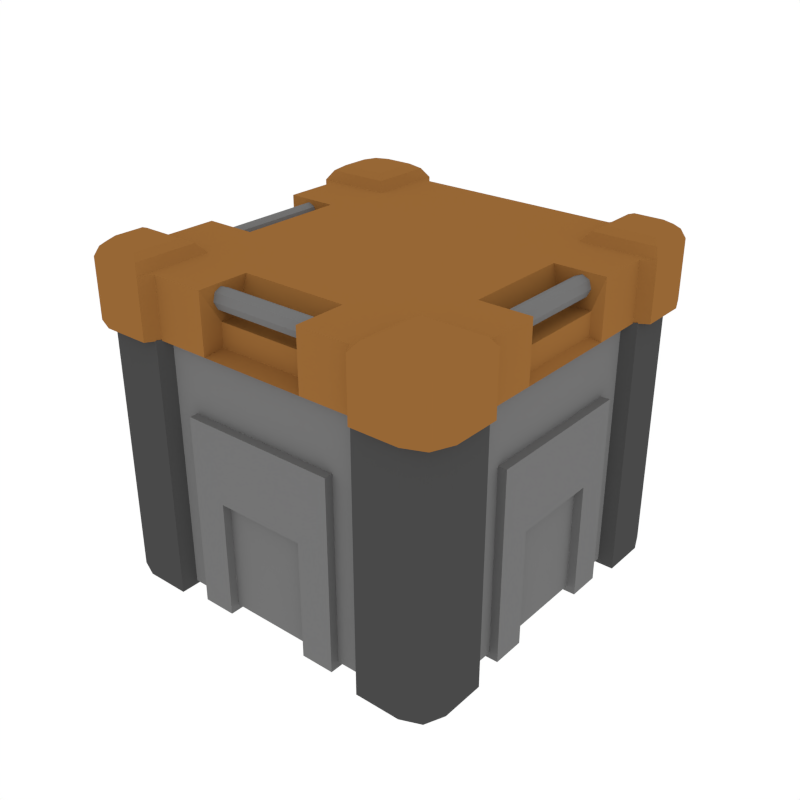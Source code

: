 # Source: Lootbox.blend  (saved by Blender 2.79.0; exported with 4.5.12 LTS)
import bpy
from mathutils import Matrix  # noqa: F401  (used for matrix-valued properties, if any)

bpy.ops.wm.read_factory_settings(use_empty=True)
scene = bpy.context.scene
scene.name = 'Scene'

# ---- collections
col_collection_1 = bpy.data.collections.new('Collection 1'); scene.collection.children.link(col_collection_1)

# ---- materials (node trees are filled in below, after node groups)
mat_darkgrey = bpy.data.materials.new('DarkGrey')
mat_darkgrey.alpha_threshold = 0.0
mat_darkgrey.diffuse_color = (0.0668, 0.0668, 0.0668, 1.0)
mat_darkgrey.roughness = 0.5
mat_grey = bpy.data.materials.new('Grey')
mat_grey.alpha_threshold = 0.0
mat_grey.diffuse_color = (0.1734, 0.1734, 0.1734, 1.0)
mat_grey.roughness = 0.5
mat_orange = bpy.data.materials.new('Orange')
mat_orange.alpha_threshold = 0.0
mat_orange.diffuse_color = (0.3108, 0.1363, 0.03522, 1.0)
mat_orange.roughness = 0.5

# ---- material node trees

# ---- world
world_world = bpy.data.worlds.new('World'); scene.world = world_world
world_world.color = (1.0, 1.0, 1.0)
world_world.use_sun_shadow = False
world_world.sun_shadow_jitter_overblur = 0.0
world_world.cycles.sampling_method = 'NONE'
world_world.cycles.sample_map_resolution = 256

# ---- meshes
me_cube_017 = bpy.data.meshes.new('Cube.017')
me_cube_017.from_pydata([(-0.1581, 0.2635, 0.01516), (0.1581, 0.2635, 0.01516), (0.1581, 0.2635, 0.4011), (-0.1581, 0.2635, 0.4011), (0.1693, 0.2821, -0.0004727), (-0.1693, 0.2821, -0.0004727), (-0.1693, 0.2821, 0.4011), (0.1693, 0.2821, 0.4011), (0.1693, -0.2821, -0.0004727), (-0.1693, -0.2821, -0.0004727), (-0.1693, -0.2821, 0.4011), (0.1693, -0.2821, 0.4011), (-0.1581, -0.2635, 0.01516), (0.1581, -0.2635, 0.01516), (0.1581, -0.2635, 0.4011), (-0.1581, -0.2635, 0.4011), (-0.2821, 0.1693, -0.0004727), (-0.2821, -0.1693, -0.0004727), (-0.2821, -0.1693, 0.4011), (-0.2821, 0.1693, 0.4011), (0.2821, -0.1693, -0.0004727), (0.2821, 0.1693, -0.0004727), (0.2821, 0.1693, 0.4011), (0.2821, -0.1693, 0.4011), (0.2493, -0.1496, 0.02967), (0.2493, 0.1496, 0.02967), (-0.1496, 0.1496, 0.02967), (-0.2493, 0.1496, 0.02967), (-0.1693, -0.1693, -0.0004727), (-0.1693, 0.1693, -0.0004727), (0.1693, 0.1693, -0.0004727), (0.1693, -0.1693, -0.0004727), (0.2635, 0.1581, 0.4011), (0.2635, -0.1581, 0.4011), (0.2635, -0.1581, 0.01516), (0.2635, 0.1581, 0.01516), (-0.2635, -0.1581, 0.4011), (-0.2635, 0.1581, 0.4011), (-0.2635, 0.1581, 0.01516), (-0.2635, -0.1581, 0.01516), (-0.2493, -0.1496, 0.02967), (0.1496, 0.1496, 0.02967), (0.1496, -0.1496, 0.02967), (-0.1496, -0.1496, 0.02967), (-0.1581, -0.1581, 0.01516), (-0.1581, 0.1581, 0.01516), (0.1581, 0.1581, 0.01516), (0.1581, -0.1581, 0.01516), (-0.2394, -0.2821, -0.0004727), (-0.2821, -0.2394, -0.0004727), (-0.2696, -0.2696, -0.0004727), (-0.2821, -0.2394, 0.4011), (-0.2394, -0.2821, 0.4011), (-0.2696, -0.2696, 0.4011), (-0.2821, 0.2394, -0.0004727), (-0.2394, 0.2821, -0.0004727), (-0.2696, 0.2696, -0.0004727), (-0.2394, 0.2821, 0.4011), (-0.2821, 0.2394, 0.4011), (-0.2696, 0.2696, 0.4011), (0.2821, -0.2394, -0.0004727), (0.2394, -0.2821, -0.0004727), (0.2696, -0.2696, -0.0004727), (0.2394, -0.2821, 0.4011), (0.2821, -0.2394, 0.4011), (0.2696, -0.2696, 0.4011), (0.2394, 0.2821, -0.0004727), (0.2821, 0.2394, -0.0004727), (0.2696, 0.2696, -0.0004727), (0.2821, 0.2394, 0.4011), (0.2394, 0.2821, 0.4011), (0.2696, 0.2696, 0.4011), (-0.2523, 0.1693, 0.4011), (-0.1693, 0.2523, 0.4011), (-0.1693, -0.2523, 0.4011), (-0.2523, -0.1693, 0.4011), (0.2523, -0.1693, 0.4011), (0.1693, -0.2523, 0.4011), (0.1693, 0.2523, 0.4011), (0.2523, 0.1693, 0.4011), (-0.2493, -0.1496, 0.4011), (-0.2493, 0.1496, 0.4011), (0.2493, 0.1496, 0.4011), (0.2493, -0.1496, 0.4011), (-0.1496, 0.2493, 0.4011), (0.1496, 0.2493, 0.4011), (-0.1496, -0.2493, 0.4011), (0.1496, -0.2493, 0.4011), (0.2388, 0.1602, 0.4011), (-0.2388, -0.1602, 0.4011), (-0.1602, -0.2388, 0.4011), (0.1602, 0.2388, 0.4011), (-0.2388, 0.1602, 0.4011), (-0.1602, 0.2388, 0.4011), (0.2388, -0.1602, 0.4011), (0.1602, -0.2388, 0.4011), (-0.1496, 0.2493, 0.02967), (0.1496, 0.2493, 0.02967), (0.1602, 0.1602, 0.02967), (-0.1496, -0.2493, 0.02967), (0.1496, -0.2493, 0.02967), (-0.1602, -0.1602, 0.02967), (0.1602, -0.1602, 0.02967), (-0.1602, 0.1602, 0.02967), (0.2388, 0.1602, 0.02967), (-0.2388, -0.1602, 0.02967), (-0.1602, -0.2388, 0.02967), (0.1602, 0.2388, 0.02967), (-0.2388, 0.1602, 0.02967), (-0.1602, 0.2388, 0.02967), (0.2388, -0.1602, 0.02967), (0.1602, -0.2388, 0.02967), (0.2769, -0.1215, 0.006434), (0.2769, 0.1215, 0.006434), (0.2769, 0.1215, 0.3031), (0.2769, -0.1215, 0.3031), (0.2769, 0.06996, 0.006434), (0.2769, -0.06996, 0.006434), (0.2769, -0.06996, 0.3031), (0.2769, 0.06996, 0.3031), (0.2769, 0.1215, 0.1873), (0.2769, -0.1215, 0.1873), (0.2769, -0.06996, 0.1873), (0.2769, 0.06996, 0.1873), (0.235, -0.06996, 0.006434), (0.235, -0.1215, 0.006434), (0.235, 0.1215, 0.1873), (0.235, 0.1215, 0.3031), (0.235, 0.06996, 0.3031), (0.235, -0.1215, 0.1873), (0.235, 0.1215, 0.006434), (0.235, 0.06996, 0.006434), (0.235, -0.1215, 0.3031), (0.235, -0.06996, 0.3031), (0.235, -0.06996, 0.1873), (0.235, 0.06996, 0.1873), (0.1215, 0.2769, 0.006434), (-0.1215, 0.2769, 0.006434), (-0.1215, 0.2769, 0.3031), (0.1215, 0.2769, 0.3031), (-0.06996, 0.2769, 0.006434), (0.06996, 0.2769, 0.006434), (0.06996, 0.2769, 0.3031), (-0.06996, 0.2769, 0.3031), (-0.1215, 0.2769, 0.1873), (0.1215, 0.2769, 0.1873), (0.06996, 0.2769, 0.1873), (-0.06996, 0.2769, 0.1873), (0.06996, 0.235, 0.006434), (0.1215, 0.235, 0.006434), (-0.1215, 0.235, 0.1873), (-0.1215, 0.235, 0.3031), (-0.06996, 0.235, 0.3031), (0.1215, 0.235, 0.1873), (-0.1215, 0.235, 0.006434), (-0.06996, 0.235, 0.006434), (0.1215, 0.235, 0.3031), (0.06996, 0.235, 0.3031), (0.06996, 0.235, 0.1873), (-0.06996, 0.235, 0.1873), (-0.2769, 0.1215, 0.006434), (-0.2769, -0.1215, 0.006434), (-0.2769, -0.1215, 0.3031), (-0.2769, 0.1215, 0.3031), (-0.2769, -0.06996, 0.006434), (-0.2769, 0.06996, 0.006434), (-0.2769, 0.06996, 0.3031), (-0.2769, -0.06996, 0.3031), (-0.2769, -0.1215, 0.1873), (-0.2769, 0.1215, 0.1873), (-0.2769, 0.06996, 0.1873), (-0.2769, -0.06996, 0.1873), (-0.235, 0.06996, 0.006434), (-0.235, 0.1215, 0.006434), (-0.235, -0.1215, 0.1873), (-0.235, -0.1215, 0.3031), (-0.235, -0.06996, 0.3031), (-0.235, 0.1215, 0.1873), (-0.235, -0.1215, 0.006434), (-0.235, -0.06996, 0.006434), (-0.235, 0.1215, 0.3031), (-0.235, 0.06996, 0.3031), (-0.235, 0.06996, 0.1873), (-0.235, -0.06996, 0.1873), (-0.1215, -0.2769, 0.006434), (0.1215, -0.2769, 0.006434), (0.1215, -0.2769, 0.3031), (-0.1215, -0.2769, 0.3031), (0.06996, -0.2769, 0.006434), (-0.06996, -0.2769, 0.006434), (-0.06996, -0.2769, 0.3031), (0.06996, -0.2769, 0.3031), (0.1215, -0.2769, 0.1873), (-0.1215, -0.2769, 0.1873), (-0.06996, -0.2769, 0.1873), (0.06996, -0.2769, 0.1873), (-0.06996, -0.235, 0.006434), (-0.1215, -0.235, 0.006434), (0.1215, -0.235, 0.1873), (0.1215, -0.235, 0.3031), (0.06996, -0.235, 0.3031), (-0.1215, -0.235, 0.1873), (0.1215, -0.235, 0.006434), (0.06996, -0.235, 0.006434), (-0.1215, -0.235, 0.3031), (-0.06996, -0.235, 0.3031), (-0.06996, -0.235, 0.1873), (0.06996, -0.235, 0.1873)], [], [(101, 105, 106), (29, 5, 0, 45), (67, 69, 22, 21), (69, 71, 70, 7, 78, 79, 22), (17, 28, 9, 48, 50, 49), (23, 76, 77, 11, 63, 65, 64), (61, 63, 11, 8), (4, 7, 70, 66), (54, 56, 55, 5, 29, 16), (16, 19, 58, 54), (31, 20, 60, 62, 61, 8), (4, 66, 68, 67, 21, 30), (20, 23, 64, 60), (6, 57, 59, 58, 19, 72, 73), (31, 8, 13, 47), (76, 33, 83, 94), (30, 21, 35, 46), (20, 31, 47, 34), (7, 4, 1, 2), (21, 22, 32, 35), (55, 57, 6, 5), (16, 29, 45, 38), (37, 36, 80, 81), (79, 78, 91, 88), (28, 17, 39, 44), (8, 11, 14, 13), (23, 20, 34, 33), (11, 77, 14), (73, 72, 92, 93), (9, 10, 52, 48), (1, 46, 45, 0), (15, 12, 13, 14), (2, 1, 0, 3), (32, 79, 88, 82), (47, 13, 12, 44), (33, 34, 35, 32), (37, 38, 39, 36), (3, 73, 93, 84), (45, 46, 47, 44), (44, 39, 38, 45), (34, 47, 46, 35), (78, 2, 85, 91), (72, 37, 81, 92), (19, 16, 38, 37), (5, 6, 3, 0), (75, 74, 90, 89), (22, 79, 32), (9, 28, 44, 12), (17, 18, 36, 39), (18, 75, 36), (4, 30, 46, 1), (10, 9, 12, 15), (6, 73, 3), (48, 52, 53, 50), (50, 53, 51, 49), (57, 55, 56, 59), (59, 56, 54, 58), (69, 67, 68, 71), (71, 68, 66, 70), (63, 61, 62, 65), (65, 62, 60, 64), (49, 51, 18, 17), (37, 72, 19), (74, 15, 86, 90), (2, 3, 84, 85), (36, 75, 89, 80), (15, 74, 10), (74, 75, 18, 51, 53, 52, 10), (33, 76, 23), (33, 32, 82, 83), (14, 77, 95, 87), (2, 78, 7), (77, 76, 94, 95), (15, 14, 87, 86), (80, 89, 105, 40), (87, 95, 111, 100), (93, 92, 108, 109), (95, 94, 110, 111), (85, 84, 96, 97), (84, 93, 109, 96), (94, 83, 24, 110), (83, 82, 25, 24), (92, 81, 27, 108), (81, 80, 40, 27), (88, 91, 107, 104), (89, 90, 106, 105), (82, 88, 104, 25), (90, 86, 99, 106), (91, 85, 97, 107), (86, 87, 100, 99), (96, 26, 41, 97), (98, 107, 97, 41), (101, 106, 99, 43), (103, 108, 27, 26), (43, 99, 100, 42), (41, 26, 43, 42), (42, 24, 25, 41), (40, 43, 26, 27), (102, 110, 24, 42), (96, 109, 103, 26), (109, 108, 103), (40, 105, 101, 43), (111, 110, 102), (100, 111, 102, 42), (25, 104, 98, 41), (104, 107, 98), (123, 116, 113, 120), (121, 112, 117, 122), (135, 126, 130, 131), (118, 122, 123, 119), (115, 121, 122, 118), (119, 123, 120, 114), (129, 134, 124, 125), (133, 128, 135, 134), (132, 133, 134, 129), (128, 127, 126, 135), (118, 133, 132, 115), (123, 135, 131, 116), (121, 129, 125, 112), (113, 130, 126, 120), (112, 125, 124, 117), (119, 128, 133, 118), (122, 134, 135, 123), (116, 131, 130, 113), (115, 132, 129, 121), (120, 126, 127, 114), (117, 124, 134, 122), (114, 127, 128, 119), (147, 140, 137, 144), (145, 136, 141, 146), (159, 150, 154, 155), (142, 146, 147, 143), (139, 145, 146, 142), (143, 147, 144, 138), (153, 158, 148, 149), (157, 152, 159, 158), (156, 157, 158, 153), (152, 151, 150, 159), (142, 157, 156, 139), (147, 159, 155, 140), (145, 153, 149, 136), (137, 154, 150, 144), (136, 149, 148, 141), (143, 152, 157, 142), (146, 158, 159, 147), (140, 155, 154, 137), (139, 156, 153, 145), (144, 150, 151, 138), (141, 148, 158, 146), (138, 151, 152, 143), (171, 164, 161, 168), (169, 160, 165, 170), (183, 174, 178, 179), (166, 170, 171, 167), (163, 169, 170, 166), (167, 171, 168, 162), (177, 182, 172, 173), (181, 176, 183, 182), (180, 181, 182, 177), (176, 175, 174, 183), (166, 181, 180, 163), (171, 183, 179, 164), (169, 177, 173, 160), (161, 178, 174, 168), (160, 173, 172, 165), (167, 176, 181, 166), (170, 182, 183, 171), (164, 179, 178, 161), (163, 180, 177, 169), (168, 174, 175, 162), (165, 172, 182, 170), (162, 175, 176, 167), (195, 188, 185, 192), (193, 184, 189, 194), (207, 198, 202, 203), (190, 194, 195, 191), (187, 193, 194, 190), (191, 195, 192, 186), (201, 206, 196, 197), (205, 200, 207, 206), (204, 205, 206, 201), (200, 199, 198, 207), (190, 205, 204, 187), (195, 207, 203, 188), (193, 201, 197, 184), (185, 202, 198, 192), (184, 197, 196, 189), (191, 200, 205, 190), (194, 206, 207, 195), (188, 203, 202, 185), (187, 204, 201, 193), (192, 198, 199, 186), (189, 196, 206, 194), (186, 199, 200, 191)])
me_cube_017.polygons.foreach_set('material_index', [0, 0, 0, 0, 0, 0, 0, 0, 0, 0, 0, 0, 0, 0, 0, 0, 0, 0, 0, 0, 0, 0, 1, 0, 0, 0, 0, 0, 0, 0, 0, 1, 1, 0, 0, 1, 1, 0, 0, 0, 0, 0, 0, 0, 0, 0, 0, 0, 0, 0, 0, 0, 0, 0, 0, 0, 0, 0, 0, 0, 0, 0, 0, 0, 1, 0, 0, 0, 0, 1, 0, 0, 0, 1, 0, 0, 0, 0, 1, 0, 0, 1, 0, 1, 0, 0, 0, 0, 0, 1, 0, 0, 0, 0, 0, 0, 0, 0, 0, 0, 0, 0, 0, 0, 0, 0, 1, 1, 1, 1, 1, 1, 1, 1, 1, 1, 1, 1, 1, 1, 1, 1, 1, 1, 1, 1, 1, 1, 1, 1, 1, 1, 1, 1, 1, 1, 1, 1, 1, 1, 1, 1, 1, 1, 1, 1, 1, 1, 1, 1, 1, 1, 1, 1, 1, 1, 1, 1, 1, 1, 1, 1, 1, 1, 1, 1, 1, 1, 1, 1, 1, 1, 1, 1, 1, 1, 1, 1, 1, 1, 1, 1, 1, 1, 1, 1, 1, 1, 1, 1, 1, 1, 1, 1])
me_cube_017.materials.append(mat_darkgrey)
me_cube_017.materials.append(mat_grey)
me_cube_017.materials.append(mat_orange)
me_cube_017.use_remesh_preserve_volume = False
me_cube_017.use_remesh_preserve_attributes = False
me_cube_017.use_mirror_vertex_groups = False
me_cube_017.update()
me_cube_046 = bpy.data.meshes.new('Cube.046')
me_cube_046.from_pydata([(-0.1659, -0.01346, 0.08841), (0.1659, -0.01346, 0.08841), (0.1776, 0.00607, 0.08841), (-0.1776, 0.00607, 0.08841), (0.1776, -0.5859, 0.08841), (-0.1776, -0.5859, 0.08841), (-0.1659, -0.5663, 0.08841), (0.1659, -0.5663, 0.08841), (-0.296, -0.1123, 0.08841), (-0.296, -0.4675, 0.08841), (0.296, -0.4675, 0.08841), (0.296, -0.1123, 0.08841), (-0.1776, -0.4675, 0.08841), (-0.1776, -0.1123, 0.08841), (0.1776, -0.1123, 0.08841), (0.1776, -0.4675, 0.08841), (0.2764, -0.4558, 0.08841), (0.2764, -0.124, 0.08841), (-0.2764, -0.124, 0.08841), (-0.2764, -0.4558, 0.08841), (-0.1659, -0.4558, 0.08841), (-0.1659, -0.124, 0.08841), (0.1659, -0.124, 0.08841), (0.1659, -0.4558, 0.08841), (-0.2512, -0.5859, 0.08841), (-0.296, -0.5411, 0.08841), (-0.2829, -0.5728, 0.08841), (-0.296, -0.0387, 0.08841), (-0.2512, 0.00607, 0.08841), (-0.2829, -0.007043, 0.08841), (0.296, -0.5411, 0.08841), (0.2512, -0.5859, 0.08841), (0.2829, -0.5728, 0.08841), (0.2512, 0.00607, 0.08841), (0.296, -0.0387, 0.08841), (0.2829, -0.007043, 0.08841), (0.214, -0.4334, 0.03161), (-0.214, -0.1464, 0.03161), (-0.1435, -0.4334, 0.03161), (-0.2764, -0.124, -0.002102), (-0.2764, -0.4558, -0.002102), (0.2234, -0.1558, 0.03161), (0.1659, -0.01346, -0.002102), (-0.1659, -0.01346, -0.002102), (0.1659, -0.5663, -0.002102), (-0.1659, -0.5663, -0.002102), (-0.296, -0.1123, -0.002102), (0.2234, -0.2229, 0.03161), (0.2764, -0.4558, -0.002102), (0.2764, -0.124, -0.002102), (-0.1341, -0.2229, 0.03161), (-0.296, -0.4675, -0.002102), (0.1776, -0.5859, -0.002102), (0.296, -0.4675, -0.002102), (-0.1341, -0.1558, 0.03161), (-0.1435, -0.1464, 0.03161), (0.296, -0.1123, -0.002102), (-0.1776, 0.00607, -0.002102), (-0.1776, -0.5859, -0.002102), (0.1776, 0.00607, -0.002102), (-0.2829, -0.5728, -0.002102), (-0.2512, -0.5859, -0.002102), (-0.296, -0.5411, -0.002102), (-0.2512, 0.00607, -0.002102), (-0.2829, -0.007043, -0.002102), (-0.296, -0.0387, -0.002102), (0.296, -0.0387, -0.002102), (0.2829, -0.007043, -0.002102), (0.2512, 0.00607, -0.002102), (0.2512, -0.5859, -0.002102), (0.2829, -0.5728, -0.002102), (0.296, -0.5411, -0.002102), (-0.1892, -0.4791, 0.1025), (-0.2877, -0.4791, 0.1025), (-0.2877, -0.1007, 0.1025), (-0.1892, -0.1007, 0.1025), (0.2877, -0.4791, 0.1025), (0.1892, -0.4791, 0.1025), (0.1892, -0.1007, 0.1025), (0.2877, -0.1007, 0.1025), (-0.1892, -0.002151, 0.1025), (-0.1892, -0.5776, 0.1025), (0.1892, -0.5776, 0.1025), (0.1892, -0.002151, 0.1025), (-0.2768, -0.5667, 0.1025), (-0.2505, -0.5776, 0.1025), (-0.2877, -0.5404, 0.1025), (-0.2505, -0.002151, 0.1025), (-0.2768, -0.01307, 0.1025), (-0.2877, -0.03943, 0.1025), (0.2877, -0.03943, 0.1025), (0.2768, -0.01307, 0.1025), (0.2505, -0.002151, 0.1025), (0.2505, -0.5776, 0.1025), (0.2768, -0.5667, 0.1025), (0.2877, -0.5404, 0.1025), (-0.2043, -0.4942, 0.1095), (-0.277, -0.4942, 0.1095), (-0.277, -0.08557, 0.1095), (-0.2043, -0.08557, 0.1095), (0.277, -0.4942, 0.1095), (0.2043, -0.4942, 0.1095), (0.2043, -0.08557, 0.1095), (0.277, -0.08557, 0.1095), (-0.2043, -0.01289, 0.1095), (-0.2043, -0.5669, 0.1095), (0.2043, -0.5669, 0.1095), (0.2043, -0.01289, 0.1095), (-0.269, -0.5589, 0.1095), (-0.2495, -0.5669, 0.1095), (-0.277, -0.5394, 0.1095), (-0.2495, -0.01289, 0.1095), (-0.269, -0.02094, 0.1095), (-0.277, -0.04038, 0.1095), (0.277, -0.04038, 0.1095), (0.269, -0.02094, 0.1095), (0.2495, -0.01289, 0.1095), (0.2495, -0.5669, 0.1095), (0.269, -0.5589, 0.1095), (0.277, -0.5394, 0.1095), (0.08293, -0.4871, 0.08841), (-0.08293, -0.4871, 0.08841), (-0.08293, -0.1042, 0.08841), (0.08293, -0.1042, 0.08841), (0.08293, -0.01346, 0.08841), (-0.08293, -0.01346, 0.08841), (0.08293, -0.5663, 0.08841), (-0.08293, -0.5663, 0.08841), (-0.1341, -0.5133, 0.03161), (-0.06703, -0.5133, 0.03161), (-0.1341, -0.06648, 0.03161), (-0.06703, -0.06648, 0.03161), (0.08293, -0.01346, -0.002102), (-0.08293, -0.01346, -0.002102), (0.08293, -0.5663, -0.002102), (-0.08293, -0.5663, -0.002102), (0.1972, -0.207, 0.08841), (0.1972, -0.3728, 0.08841), (-0.2764, -0.207, 0.08841), (-0.2764, -0.3728, 0.08841), (-0.1972, -0.3728, 0.08841), (-0.1972, -0.207, 0.08841), (0.2764, -0.3728, 0.08841), (0.2764, -0.207, 0.08841), (0.1341, -0.1558, 0.03161), (0.06703, -0.1558, 0.03161), (-0.2764, -0.207, -0.002102), (-0.2764, -0.3728, -0.002102), (-0.2234, -0.424, 0.03161), (-0.2234, -0.3569, 0.03161), (0.2764, -0.3728, -0.002102), (0.2764, -0.207, -0.002102), (0.1341, -0.424, 0.03161), (0.1341, -0.3569, 0.03161), (-0.1341, -0.424, 0.03161), (-0.06703, -0.424, 0.03161), (-0.08293, -0.3728, 0.08841), (-0.08293, -0.207, 0.08841), (0.08293, -0.3728, 0.08841), (0.08293, -0.207, 0.08841), (0.07517, -0.5112, 0.04081), (-0.07517, -0.5112, 0.04081), (0.07517, -0.5404, 0.04081), (-0.07517, -0.5404, 0.04081), (0.07517, -0.5404, 0.004941), (-0.07517, -0.5404, 0.004941), (0.215, -0.2147, 0.04081), (0.215, -0.3651, 0.04081), (-0.2625, -0.2147, 0.04081), (-0.2625, -0.3651, 0.04081), (-0.215, -0.3651, 0.04081), (-0.215, -0.2147, 0.04081), (0.2625, -0.3651, 0.04081), (0.2625, -0.2147, 0.04081), (-0.2625, -0.2147, 0.004941), (-0.2625, -0.3651, 0.004941), (0.2625, -0.3651, 0.004941), (0.2625, -0.2147, 0.004941), (-0.2414, -0.1822, 0.05258), (-0.2414, -0.3994, 0.05258), (-0.2525, -0.1822, 0.05716), (-0.2525, -0.3994, 0.05716), (-0.2571, -0.1822, 0.06821), (-0.2571, -0.3994, 0.06821), (-0.2525, -0.1822, 0.07926), (-0.2525, -0.3994, 0.07926), (-0.2414, -0.1822, 0.08384), (-0.2414, -0.3994, 0.08384), (-0.2304, -0.1822, 0.07926), (-0.2304, -0.3994, 0.07926), (-0.2258, -0.1822, 0.06821), (-0.2258, -0.3994, 0.06821), (-0.2304, -0.1822, 0.05716), (-0.2304, -0.3994, 0.05716), (-0.1077, -0.5313, 0.05258), (0.1095, -0.5313, 0.05258), (-0.1077, -0.5424, 0.05716), (0.1095, -0.5424, 0.05716), (-0.1077, -0.547, 0.06821), (0.1095, -0.547, 0.06821), (-0.1077, -0.5424, 0.07926), (0.1095, -0.5424, 0.07926), (-0.1077, -0.5313, 0.08384), (0.1095, -0.5313, 0.08384), (-0.1077, -0.5203, 0.07926), (0.1095, -0.5203, 0.07926), (-0.1077, -0.5157, 0.06821), (0.1095, -0.5157, 0.06821), (-0.1077, -0.5203, 0.05716), (0.1095, -0.5203, 0.05716), (0.2414, -0.3976, 0.05258), (0.2414, -0.1804, 0.05258), (0.2525, -0.3976, 0.05716), (0.2525, -0.1804, 0.05716), (0.2571, -0.3976, 0.06821), (0.2571, -0.1804, 0.06821), (0.2525, -0.3976, 0.07926), (0.2525, -0.1804, 0.07926), (0.2414, -0.3976, 0.08384), (0.2414, -0.1804, 0.08384), (0.2304, -0.3976, 0.07926), (0.2304, -0.1804, 0.07926), (0.2258, -0.3976, 0.06821), (0.2258, -0.1804, 0.06821), (0.2304, -0.3976, 0.05716), (0.2304, -0.1804, 0.05716), (-0.2647, -0.1123, -0.002102), (-0.1776, -0.02518, -0.002102), (0.1776, -0.02518, -0.002102), (0.2647, -0.1123, -0.002102), (0.2647, -0.4675, -0.002102), (0.1776, -0.5546, -0.002102), (-0.1776, -0.5546, -0.002102), (-0.2647, -0.4675, -0.002102), (-0.2541, -0.3661, -0.002102), (-0.2541, -0.4423, -0.002102), (-0.07622, -0.03582, -0.002102), (-0.1524, -0.03582, -0.002102), (-0.07622, -0.544, -0.002102), (-0.1524, -0.544, -0.002102), (0.2541, -0.2137, -0.002102), (0.2541, -0.1375, -0.002102), (-0.2433, -0.1267, -0.002102), (0.2433, -0.4531, -0.002102), (-0.1632, -0.04659, -0.002102), (0.1632, -0.5332, -0.002102), (-0.2541, -0.1375, -0.002102), (0.2541, -0.4423, -0.002102), (0.1524, -0.544, -0.002102), (0.1524, -0.03582, -0.002102), (0.07622, -0.03582, -0.002102), (0.07622, -0.544, -0.002102), (-0.2541, -0.2137, -0.002102), (0.2541, -0.3661, -0.002102), (0.1632, -0.04659, -0.002102), (0.2433, -0.1267, -0.002102), (-0.1632, -0.5332, -0.002102), (-0.2433, -0.4531, -0.002102), (0.1435, -0.4334, 0.03161), (-0.1435, -0.07595, 0.03161), (0.1435, -0.5038, 0.03161), (-0.2234, -0.1558, 0.03161), (0.2234, -0.424, 0.03161), (0.1341, -0.5133, 0.03161), (0.1341, -0.06648, 0.03161), (0.1435, -0.1464, 0.03161), (0.06703, -0.424, 0.03161), (-0.06703, -0.1558, 0.03161), (0.06703, -0.06648, 0.03161), (0.06703, -0.5133, 0.03161), (-0.06703, -0.3569, 0.03161), (0.06703, -0.3569, 0.03161), (0.1341, -0.2229, 0.03161), (-0.2234, -0.2229, 0.03161), (-0.1341, -0.3569, 0.03161), (0.2234, -0.3569, 0.03161), (-0.06703, -0.2229, 0.03161), (0.06703, -0.2229, 0.03161), (0.1435, -0.07595, 0.03161), (0.214, -0.1464, 0.03161), (-0.1435, -0.5038, 0.03161), (-0.214, -0.4334, 0.03161), (-0.08293, -0.05962, -0.03373), (-0.08293, -0.05962, 0.03373), (-0.08293, 0.02227, 0.03373), (0.08293, 0.02227, 0.03373), (-0.08293, -3.363e-08, -0.03373), (0.08293, -3.363e-08, -0.03373), (0.08293, -0.05962, 0.03373), (0.08293, -0.05962, -0.03373), (-0.08293, 0.02227, -3.363e-08), (0.08293, -0.05962, -3.363e-08), (-0.08293, -0.05962, -3.363e-08), (0.08293, 0.02227, -3.363e-08), (0.0, -0.05962, 0.03373), (0.0, -0.05962, -0.03373), (0.0, -3.363e-08, -0.03373), (0.0, 0.02227, 0.03373), (0.0, -0.05962, -3.363e-08), (0.0, 0.02227, -3.363e-08)], [], [(13, 21, 0, 3), (27, 8, 74, 89), (10, 15, 77, 76), (28, 29, 88, 87), (24, 5, 81, 85), (15, 23, 7, 4), (14, 22, 17, 11), (10, 16, 23, 15), (8, 18, 21, 13), (12, 20, 19, 9), (125, 0, 21, 122), (121, 20, 6, 127), (158, 120, 23, 137), (141, 21, 18, 138), (143, 17, 22, 136), (5, 6, 20, 12), (2, 1, 22, 14), (50, 273, 261, 54), (51, 233, 232, 58, 61, 60, 62), (65, 64, 63, 57, 227, 226, 46), (271, 153, 152, 266), (59, 68, 67, 66, 56, 229, 228), (155, 129, 128, 154), (131, 267, 54, 130), (53, 230, 48), (46, 226, 39), (38, 281, 148, 154), (265, 279, 41, 144), (258, 260, 263, 152), (258, 36, 260), (55, 259, 130, 54), (44, 134, 251, 248), (58, 232, 45), (59, 228, 42), (4, 7, 44, 52), (27, 29, 64, 65), (16, 10, 53, 48), (35, 34, 66, 67), (33, 35, 67, 68), (32, 31, 69, 70), (138, 18, 39, 146), (30, 32, 70, 71), (11, 17, 49, 56), (25, 9, 51, 62), (124, 1, 42, 132), (1, 2, 59, 42), (5, 24, 61, 58), (127, 6, 45, 135), (8, 27, 65, 46), (18, 8, 46, 39), (28, 3, 57, 63), (3, 0, 43, 57), (31, 4, 52, 69), (6, 5, 58, 45), (10, 30, 71, 53), (142, 16, 48, 150), (24, 26, 60, 61), (2, 33, 68, 59), (26, 25, 62, 60), (34, 11, 56, 66), (9, 19, 40, 51), (29, 28, 63, 64), (87, 88, 112, 111), (85, 81, 105, 109), (76, 77, 101, 100), (86, 84, 108, 110), (29, 27, 89, 88), (14, 11, 79, 78), (3, 28, 87, 80), (34, 35, 91, 90), (13, 3, 80, 75), (4, 31, 93, 82), (35, 33, 92, 91), (5, 12, 72, 81), (30, 10, 76, 95), (31, 32, 94, 93), (15, 4, 82, 77), (33, 2, 83, 92), (32, 30, 95, 94), (2, 14, 78, 83), (26, 24, 85, 84), (11, 34, 90, 79), (12, 9, 73, 72), (9, 25, 86, 73), (25, 26, 84, 86), (8, 13, 75, 74), (97, 110, 108, 109, 105, 96), (113, 98, 99, 104, 111, 112), (101, 106, 117, 118, 119, 100), (107, 102, 103, 114, 115, 116), (78, 79, 103, 102), (89, 74, 98, 113), (88, 89, 113, 112), (75, 80, 104, 99), (80, 87, 111, 104), (90, 91, 115, 114), (81, 72, 96, 105), (82, 93, 117, 106), (91, 92, 116, 115), (77, 82, 106, 101), (95, 76, 100, 119), (93, 94, 118, 117), (83, 78, 102, 107), (92, 83, 107, 116), (72, 73, 97, 96), (94, 95, 119, 118), (84, 85, 109, 108), (79, 90, 114, 103), (74, 75, 99, 98), (73, 86, 110, 97), (7, 126, 134, 44), (135, 134, 164, 165), (0, 125, 133, 43), (140, 141, 171, 170), (135, 45, 239, 238), (45, 232, 256, 239), (147, 146, 252, 234), (226, 227, 244, 242), (133, 132, 250, 236), (43, 133, 236, 237), (140, 20, 121, 156), (156, 121, 120, 158), (23, 120, 126, 7), (137, 142, 172, 167), (1, 124, 123, 22), (121, 127, 163, 161), (122, 157, 159, 123), (157, 156, 158, 159), (21, 141, 157, 122), (141, 140, 156, 157), (232, 233, 257, 256), (39, 226, 242, 246), (146, 39, 246, 252), (132, 42, 249, 250), (17, 143, 151, 49), (147, 139, 169, 175), (19, 139, 147, 40), (146, 147, 175, 174), (229, 49, 241, 255), (40, 147, 234, 235), (42, 228, 254, 249), (49, 151, 240, 241), (151, 150, 253, 240), (228, 229, 255, 254), (16, 142, 137, 23), (126, 120, 160, 162), (20, 140, 139, 19), (142, 150, 176, 172), (123, 159, 136, 22), (159, 158, 137, 136), (162, 163, 165, 164), (160, 161, 163, 162), (173, 172, 176, 177), (169, 168, 174, 175), (172, 173, 166, 167), (170, 171, 168, 169), (138, 146, 174, 168), (122, 123, 124, 125), (143, 136, 166, 173), (120, 121, 161, 160), (134, 126, 162, 164), (139, 140, 170, 169), (127, 135, 165, 163), (150, 151, 177, 176), (141, 138, 168, 171), (132, 133, 125, 124), (136, 137, 167, 166), (151, 143, 173, 177), (178, 179, 181, 180), (180, 181, 183, 182), (182, 183, 185, 184), (184, 185, 187, 186), (186, 187, 189, 188), (188, 189, 191, 190), (190, 191, 193, 192), (192, 193, 179, 178), (194, 195, 197, 196), (196, 197, 199, 198), (198, 199, 201, 200), (200, 201, 203, 202), (202, 203, 205, 204), (204, 205, 207, 206), (206, 207, 209, 208), (208, 209, 195, 194), (210, 211, 213, 212), (212, 213, 215, 214), (214, 215, 217, 216), (216, 217, 219, 218), (218, 219, 221, 220), (220, 221, 223, 222), (222, 223, 225, 224), (224, 225, 211, 210), (48, 230, 243, 247), (150, 48, 247, 253), (43, 227, 57), (230, 231, 245, 243), (134, 135, 238, 251), (49, 229, 56), (44, 231, 52), (231, 230, 53, 71, 70, 69, 52), (231, 44, 248, 245), (233, 40, 235, 257), (227, 43, 237, 244), (40, 233, 51), (250, 249, 264, 268), (254, 255, 279, 278), (238, 239, 128, 129), (234, 252, 273, 149), (237, 236, 131, 130), (247, 243, 36, 262), (252, 246, 261, 273), (244, 237, 130, 259), (243, 245, 260, 36), (235, 234, 149, 148), (242, 244, 259, 37), (251, 238, 129, 269), (245, 248, 263, 260), (257, 235, 148, 281), (246, 242, 37, 261), (240, 253, 275, 47), (241, 240, 47, 41), (248, 251, 269, 263), (255, 241, 41, 279), (239, 256, 280, 128), (253, 247, 262, 275), (236, 250, 268, 131), (249, 254, 278, 264), (256, 257, 281, 280), (47, 272, 144, 41), (274, 270, 155, 154), (270, 271, 266, 155), (152, 263, 269, 266), (266, 269, 129, 155), (264, 144, 145, 268), (268, 145, 267, 131), (267, 145, 277, 276), (276, 277, 271, 270), (54, 267, 276, 50), (50, 276, 270, 274), (262, 152, 153, 275), (275, 153, 272, 47), (154, 148, 149, 274), (274, 149, 273, 50), (145, 144, 272, 277), (277, 272, 153, 271), (261, 37, 55, 54), (37, 259, 55), (278, 279, 265), (264, 278, 265, 144), (262, 36, 258, 152), (280, 281, 38), (128, 280, 38, 154), (290, 292, 283, 284), (297, 294, 288, 285), (299, 290, 284, 297), (298, 294, 283, 292), (296, 295, 282, 286), (293, 291, 289, 287), (285, 288, 291, 293), (295, 298, 292, 282), (296, 286, 290, 299), (286, 282, 292, 290), (287, 296, 299, 293), (289, 291, 298, 295), (287, 289, 295, 296), (291, 288, 294, 298), (293, 299, 297, 285), (284, 283, 294, 297)])
me_cube_046.polygons.foreach_set('material_index', [2, 2, 2, 2, 2, 2, 2, 2, 2, 2, 2, 2, 2, 2, 2, 2, 2, 2, 2, 2, 2, 2, 2, 2, 2, 2, 2, 2, 2, 2, 2, 2, 2, 2, 2, 2, 2, 2, 2, 2, 2, 2, 2, 2, 2, 2, 2, 2, 2, 2, 2, 2, 2, 2, 2, 2, 2, 2, 2, 2, 2, 2, 2, 2, 2, 2, 2, 2, 2, 2, 2, 2, 2, 2, 2, 2, 2, 2, 2, 2, 2, 2, 2, 2, 2, 2, 2, 2, 2, 2, 2, 2, 2, 2, 2, 2, 2, 2, 2, 2, 2, 2, 2, 2, 2, 2, 2, 2, 2, 2, 2, 2, 2, 2, 2, 2, 2, 2, 2, 2, 2, 2, 2, 2, 2, 2, 2, 2, 2, 2, 2, 2, 2, 2, 2, 2, 2, 2, 2, 2, 2, 2, 2, 2, 2, 2, 2, 2, 2, 2, 2, 2, 2, 2, 2, 2, 2, 2, 2, 2, 2, 2, 2, 2, 2, 2, 2, 2, 1, 1, 1, 1, 1, 1, 1, 1, 1, 1, 1, 1, 1, 1, 1, 1, 1, 1, 1, 1, 1, 1, 1, 1, 2, 2, 2, 2, 2, 2, 2, 2, 2, 2, 2, 2, 2, 2, 2, 2, 2, 2, 2, 2, 2, 2, 2, 2, 2, 2, 2, 2, 2, 2, 2, 2, 2, 2, 2, 2, 2, 2, 2, 2, 2, 2, 2, 2, 2, 2, 2, 2, 2, 2, 2, 2, 2, 2, 2, 2, 2, 2, 2, 2, 1, 1, 1, 1, 1, 1, 1, 1, 1, 1, 1, 1, 1, 1, 1, 1])
me_cube_046.materials.append(mat_darkgrey)
me_cube_046.materials.append(mat_grey)
me_cube_046.materials.append(mat_orange)
me_cube_046.use_remesh_preserve_volume = False
me_cube_046.use_remesh_preserve_attributes = False
me_cube_046.use_mirror_vertex_groups = False
me_cube_046.update()

# ---- objects
ob_lootbox_base = bpy.data.objects.new('Lootbox_Base', me_cube_017)
ob_lootbox_top = bpy.data.objects.new('Lootbox_Top', me_cube_046)

# ---- transforms, parenting, visibility, modifiers, constraints
ob_lootbox_base.location = (0.0, 0.0, 0.0)
ob_lootbox_base.lineart.crease_threshold = 0.0
ob_lootbox_top.location = (0.0, 0.2908, 0.402)
ob_lootbox_top.lineart.crease_threshold = 0.0

# ---- collection membership
col_collection_1.objects.link(ob_lootbox_base)
col_collection_1.objects.link(ob_lootbox_top)

# ---- scene / render settings (as saved in the file)
scene.frame_start = 1; scene.frame_end = 250; scene.frame_set(0)
scene.render.engine = 'CYCLES'
scene.render.resolution_x = 1000
scene.render.resolution_y = 1000
scene.render.dither_intensity = 0.0
scene.cycles.samples = 200
scene.cycles.sampling_pattern = 'TABULATED_SOBOL'
scene.cycles.light_sampling_threshold = 0.0
scene.cycles.use_adaptive_sampling = False
scene.cycles.use_light_tree = False
scene.cycles.caustics_reflective = False
scene.cycles.caustics_refractive = False
scene.cycles.blur_glossy = 0.0
scene.cycles.max_bounces = 2
scene.cycles.pixel_filter_type = 'GAUSSIAN'
scene.cycles.sample_clamp_indirect = 0.0
scene.view_settings.view_transform = 'Standard'
bpy.context.view_layer.update()

# ---- added for rendering (the .blend has no active camera): camera
cam_auto = bpy.data.cameras.new('AutoCamera')
cam_auto.lens = 50.0
cam_auto.sensor_width = 36.0
cam_auto.clip_end = 1000.0
ob_auto_camera = bpy.data.objects.new('AutoCamera', cam_auto)
scene.collection.objects.link(ob_auto_camera)
ob_auto_camera.location = (0.917055, -1.09143, 0.9892)
ob_auto_camera.rotation_euler = (1.09748, -7.21219e-08, 0.694738)
scene.camera = ob_auto_camera
bpy.context.view_layer.update()
